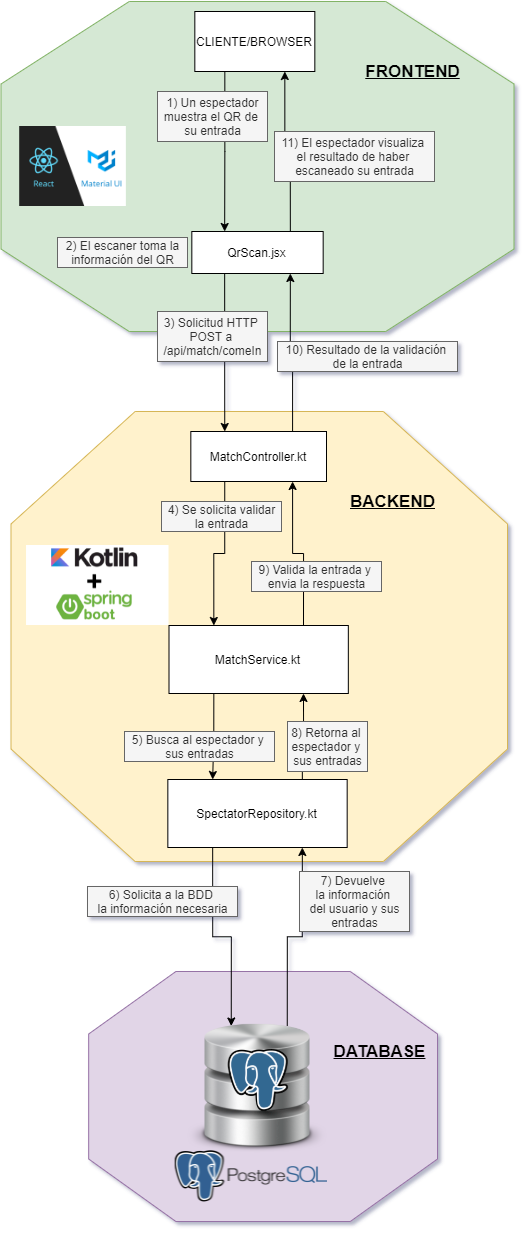

The diagram above was exported from draw.io. Its source (the exported page's mxGraphModel, read from the mxfile embedded in the PNG):
<mxGraphModel dx="2131" dy="462" grid="1" gridSize="10" guides="1" tooltips="1" connect="1" arrows="1" fold="1" page="1" pageScale="1" pageWidth="827" pageHeight="1169" math="0" shadow="0">
  <root>
    <mxCell id="0" />
    <mxCell id="1" parent="0" />
    <mxCell id="2Pm3Cw4mVMeKrnKaYbEA-77" value="" style="verticalLabelPosition=bottom;verticalAlign=top;html=1;shape=mxgraph.basic.polygon;polyCoords=[[0.25,0],[0.75,0],[1,0.25],[1,0.75],[0.75,1],[0.25,1],[0,0.75],[0,0.25]];polyline=0;fillColor=#e1d5e7;strokeColor=#9673a6;" vertex="1" parent="1">
      <mxGeometry x="-448.83" y="1310" width="348.83" height="250" as="geometry" />
    </mxCell>
    <mxCell id="2Pm3Cw4mVMeKrnKaYbEA-76" value="" style="verticalLabelPosition=bottom;verticalAlign=top;html=1;shape=mxgraph.basic.polygon;polyCoords=[[0.25,0],[0.75,0],[1,0.25],[1,0.75],[0.75,1],[0.25,1],[0,0.75],[0,0.25]];polyline=0;fillColor=#fff2cc;strokeColor=#d6b656;" vertex="1" parent="1">
      <mxGeometry x="-526.5" y="750" width="496.5" height="450" as="geometry" />
    </mxCell>
    <mxCell id="2Pm3Cw4mVMeKrnKaYbEA-75" value="" style="verticalLabelPosition=bottom;verticalAlign=top;html=1;shape=mxgraph.basic.polygon;polyCoords=[[0.25,0],[0.75,0],[1,0.25],[1,0.75],[0.75,1],[0.25,1],[0,0.75],[0,0.25]];polyline=0;fillColor=#d5e8d4;strokeColor=#82b366;" vertex="1" parent="1">
      <mxGeometry x="-536.5" y="340" width="513" height="330" as="geometry" />
    </mxCell>
    <mxCell id="2Pm3Cw4mVMeKrnKaYbEA-33" style="edgeStyle=orthogonalEdgeStyle;rounded=0;orthogonalLoop=1;jettySize=auto;html=1;exitX=0.25;exitY=1;exitDx=0;exitDy=0;entryX=0.25;entryY=0;entryDx=0;entryDy=0;" edge="1" parent="1" source="2Pm3Cw4mVMeKrnKaYbEA-27" target="2Pm3Cw4mVMeKrnKaYbEA-34">
      <mxGeometry relative="1" as="geometry">
        <mxPoint x="273.33" y="432" as="targetPoint" />
      </mxGeometry>
    </mxCell>
    <mxCell id="2Pm3Cw4mVMeKrnKaYbEA-92" style="edgeStyle=orthogonalEdgeStyle;rounded=0;orthogonalLoop=1;jettySize=auto;html=1;exitX=0.75;exitY=0;exitDx=0;exitDy=0;entryX=0.75;entryY=1;entryDx=0;entryDy=0;" edge="1" parent="1" source="2Pm3Cw4mVMeKrnKaYbEA-27" target="2Pm3Cw4mVMeKrnKaYbEA-71">
      <mxGeometry relative="1" as="geometry" />
    </mxCell>
    <mxCell id="2Pm3Cw4mVMeKrnKaYbEA-27" value="QrScan.jsx" style="rounded=0;whiteSpace=wrap;html=1;" vertex="1" parent="1">
      <mxGeometry x="-345.6700000000001" y="570" width="131.34" height="42" as="geometry" />
    </mxCell>
    <mxCell id="2Pm3Cw4mVMeKrnKaYbEA-30" value="3) Solicitud HTTP &lt;br&gt;POST a &lt;br&gt;/api/match/comeIn" style="text;html=1;align=center;verticalAlign=middle;resizable=0;points=[];autosize=1;strokeColor=#666666;fillColor=#f5f5f5;fontColor=#333333;" vertex="1" parent="1">
      <mxGeometry x="-380" y="650" width="110" height="50" as="geometry" />
    </mxCell>
    <mxCell id="2Pm3Cw4mVMeKrnKaYbEA-31" value="2) El escaner toma la&lt;br&gt;información del QR" style="text;html=1;align=center;verticalAlign=middle;resizable=0;points=[];autosize=1;strokeColor=#666666;fillColor=#f5f5f5;fontColor=#333333;" vertex="1" parent="1">
      <mxGeometry x="-480" y="576" width="130" height="30" as="geometry" />
    </mxCell>
    <mxCell id="2Pm3Cw4mVMeKrnKaYbEA-35" style="edgeStyle=orthogonalEdgeStyle;rounded=0;orthogonalLoop=1;jettySize=auto;html=1;exitX=0.25;exitY=1;exitDx=0;exitDy=0;entryX=0.25;entryY=0;entryDx=0;entryDy=0;" edge="1" parent="1" source="2Pm3Cw4mVMeKrnKaYbEA-34" target="2Pm3Cw4mVMeKrnKaYbEA-37">
      <mxGeometry relative="1" as="geometry">
        <mxPoint x="93.33000000000004" y="932" as="targetPoint" />
      </mxGeometry>
    </mxCell>
    <mxCell id="2Pm3Cw4mVMeKrnKaYbEA-52" style="edgeStyle=orthogonalEdgeStyle;rounded=0;orthogonalLoop=1;jettySize=auto;html=1;exitX=0.75;exitY=0;exitDx=0;exitDy=0;entryX=0.75;entryY=1;entryDx=0;entryDy=0;" edge="1" parent="1" source="2Pm3Cw4mVMeKrnKaYbEA-34" target="2Pm3Cw4mVMeKrnKaYbEA-27">
      <mxGeometry relative="1" as="geometry">
        <mxPoint x="-190" y="680" as="targetPoint" />
      </mxGeometry>
    </mxCell>
    <mxCell id="2Pm3Cw4mVMeKrnKaYbEA-34" value="MatchController.kt" style="rounded=0;whiteSpace=wrap;html=1;" vertex="1" parent="1">
      <mxGeometry x="-346.67" y="770" width="135.67" height="50" as="geometry" />
    </mxCell>
    <mxCell id="2Pm3Cw4mVMeKrnKaYbEA-36" value="4) Se solicita&amp;nbsp;validar&lt;br&gt;la entrada" style="text;html=1;align=center;verticalAlign=middle;resizable=0;points=[];autosize=1;strokeColor=#666666;fillColor=#f5f5f5;fontColor=#333333;" vertex="1" parent="1">
      <mxGeometry x="-376" y="840" width="120" height="30" as="geometry" />
    </mxCell>
    <mxCell id="2Pm3Cw4mVMeKrnKaYbEA-50" style="edgeStyle=orthogonalEdgeStyle;rounded=0;orthogonalLoop=1;jettySize=auto;html=1;exitX=0.75;exitY=0;exitDx=0;exitDy=0;entryX=0.75;entryY=1;entryDx=0;entryDy=0;" edge="1" parent="1" source="2Pm3Cw4mVMeKrnKaYbEA-37" target="2Pm3Cw4mVMeKrnKaYbEA-34">
      <mxGeometry relative="1" as="geometry">
        <mxPoint x="-210" y="840" as="targetPoint" />
      </mxGeometry>
    </mxCell>
    <mxCell id="2Pm3Cw4mVMeKrnKaYbEA-93" style="edgeStyle=orthogonalEdgeStyle;rounded=0;orthogonalLoop=1;jettySize=auto;html=1;exitX=0.25;exitY=1;exitDx=0;exitDy=0;entryX=0.25;entryY=0;entryDx=0;entryDy=0;" edge="1" parent="1" source="2Pm3Cw4mVMeKrnKaYbEA-37" target="2Pm3Cw4mVMeKrnKaYbEA-40">
      <mxGeometry relative="1" as="geometry" />
    </mxCell>
    <mxCell id="2Pm3Cw4mVMeKrnKaYbEA-37" value="MatchService.kt" style="rounded=0;whiteSpace=wrap;html=1;" vertex="1" parent="1">
      <mxGeometry x="-368.49999999999994" y="964" width="179.33" height="68" as="geometry" />
    </mxCell>
    <mxCell id="2Pm3Cw4mVMeKrnKaYbEA-42" style="edgeStyle=orthogonalEdgeStyle;rounded=0;orthogonalLoop=1;jettySize=auto;html=1;exitX=0.25;exitY=1;exitDx=0;exitDy=0;entryX=0.15;entryY=0.05;entryDx=0;entryDy=0;entryPerimeter=0;" edge="1" parent="1" source="2Pm3Cw4mVMeKrnKaYbEA-40">
      <mxGeometry relative="1" as="geometry">
        <mxPoint x="-306.25" y="1364.5000000000002" as="targetPoint" />
      </mxGeometry>
    </mxCell>
    <mxCell id="2Pm3Cw4mVMeKrnKaYbEA-94" style="edgeStyle=orthogonalEdgeStyle;rounded=0;orthogonalLoop=1;jettySize=auto;html=1;exitX=0.75;exitY=0;exitDx=0;exitDy=0;entryX=0.75;entryY=1;entryDx=0;entryDy=0;" edge="1" parent="1" source="2Pm3Cw4mVMeKrnKaYbEA-40" target="2Pm3Cw4mVMeKrnKaYbEA-37">
      <mxGeometry relative="1" as="geometry" />
    </mxCell>
    <mxCell id="2Pm3Cw4mVMeKrnKaYbEA-40" value="SpectatorRepository.kt" style="rounded=0;whiteSpace=wrap;html=1;" vertex="1" parent="1">
      <mxGeometry x="-369.65999999999997" y="1118" width="179.33" height="68" as="geometry" />
    </mxCell>
    <mxCell id="2Pm3Cw4mVMeKrnKaYbEA-46" style="edgeStyle=orthogonalEdgeStyle;rounded=0;orthogonalLoop=1;jettySize=auto;html=1;exitX=0.85;exitY=0.05;exitDx=0;exitDy=0;entryX=0.75;entryY=1;entryDx=0;entryDy=0;exitPerimeter=0;" edge="1" parent="1" target="2Pm3Cw4mVMeKrnKaYbEA-40">
      <mxGeometry relative="1" as="geometry">
        <mxPoint x="-250.25" y="1364.5000000000002" as="sourcePoint" />
      </mxGeometry>
    </mxCell>
    <mxCell id="2Pm3Cw4mVMeKrnKaYbEA-45" value="6) Solicita a la BDD &lt;br&gt;la información necesaria" style="text;html=1;align=center;verticalAlign=middle;resizable=0;points=[];autosize=1;strokeColor=#666666;fillColor=#f5f5f5;fontColor=#333333;" vertex="1" parent="1">
      <mxGeometry x="-450" y="1225" width="150" height="30" as="geometry" />
    </mxCell>
    <mxCell id="2Pm3Cw4mVMeKrnKaYbEA-47" value="7) Devuelve &lt;br&gt;la información&amp;nbsp;&lt;br&gt;del usuario y sus&lt;br&gt;entradas" style="text;html=1;align=center;verticalAlign=middle;resizable=0;points=[];autosize=1;strokeColor=#666666;fillColor=#f5f5f5;fontColor=#333333;" vertex="1" parent="1">
      <mxGeometry x="-238" y="1210" width="110" height="60" as="geometry" />
    </mxCell>
    <mxCell id="2Pm3Cw4mVMeKrnKaYbEA-49" value="8) Retorna al &lt;br&gt;espectador y &lt;br&gt;sus entradas" style="text;html=1;align=center;verticalAlign=middle;resizable=0;points=[];autosize=1;strokeColor=#666666;fillColor=#f5f5f5;fontColor=#333333;" vertex="1" parent="1">
      <mxGeometry x="-250" y="1060" width="80" height="50" as="geometry" />
    </mxCell>
    <mxCell id="2Pm3Cw4mVMeKrnKaYbEA-51" value="9) Valida la entrada y &lt;br&gt;envia la respuesta" style="text;html=1;align=center;verticalAlign=middle;resizable=0;points=[];autosize=1;strokeColor=#666666;fillColor=#f5f5f5;fontColor=#333333;" vertex="1" parent="1">
      <mxGeometry x="-286" y="900" width="130" height="30" as="geometry" />
    </mxCell>
    <mxCell id="2Pm3Cw4mVMeKrnKaYbEA-53" value="10) Resultado de la validación &lt;br&gt;de la entrada" style="text;html=1;align=center;verticalAlign=middle;resizable=0;points=[];autosize=1;strokeColor=#666666;fillColor=#f5f5f5;fontColor=#333333;" vertex="1" parent="1">
      <mxGeometry x="-260" y="680" width="180" height="30" as="geometry" />
    </mxCell>
    <mxCell id="2Pm3Cw4mVMeKrnKaYbEA-58" value="11) El espectador visualiza &lt;br&gt;el resultado de haber &lt;br&gt;escaneado su entrada" style="text;html=1;align=center;verticalAlign=middle;resizable=0;points=[];autosize=1;strokeColor=#666666;fillColor=#f5f5f5;fontColor=#333333;" vertex="1" parent="1">
      <mxGeometry x="-263" y="470" width="160" height="50" as="geometry" />
    </mxCell>
    <mxCell id="2Pm3Cw4mVMeKrnKaYbEA-86" style="edgeStyle=orthogonalEdgeStyle;rounded=0;orthogonalLoop=1;jettySize=auto;html=1;exitX=0.25;exitY=1;exitDx=0;exitDy=0;entryX=0.25;entryY=0;entryDx=0;entryDy=0;" edge="1" parent="1" source="2Pm3Cw4mVMeKrnKaYbEA-71" target="2Pm3Cw4mVMeKrnKaYbEA-27">
      <mxGeometry relative="1" as="geometry" />
    </mxCell>
    <mxCell id="2Pm3Cw4mVMeKrnKaYbEA-71" value="CLIENTE/BROWSER" style="rounded=0;whiteSpace=wrap;html=1;" vertex="1" parent="1">
      <mxGeometry x="-342.67" y="350" width="120" height="60" as="geometry" />
    </mxCell>
    <mxCell id="2Pm3Cw4mVMeKrnKaYbEA-18" value="1) Un espectador&lt;br&gt;muestra el QR de &lt;br&gt;su entrada" style="text;html=1;align=center;verticalAlign=middle;resizable=0;points=[];autosize=1;strokeColor=#666666;fillColor=#f5f5f5;fontColor=#333333;" vertex="1" parent="1">
      <mxGeometry x="-380.00000000000006" y="430" width="110" height="50" as="geometry" />
    </mxCell>
    <mxCell id="2Pm3Cw4mVMeKrnKaYbEA-39" value="5) Busca al espectador y&amp;nbsp;&lt;br&gt;sus entradas" style="text;html=1;align=center;verticalAlign=middle;resizable=0;points=[];autosize=1;strokeColor=#666666;fillColor=#f5f5f5;fontColor=#333333;" vertex="1" parent="1">
      <mxGeometry x="-412.99999999999994" y="1070" width="150" height="30" as="geometry" />
    </mxCell>
    <mxCell id="2Pm3Cw4mVMeKrnKaYbEA-79" value="" style="shape=image;verticalLabelPosition=bottom;labelBackgroundColor=#ffffff;verticalAlign=top;aspect=fixed;imageAspect=0;image=https://miro.medium.com/max/480/0*6lPHg32SjsdpRNZN.png;" vertex="1" parent="1">
      <mxGeometry x="-517.82" y="465" width="106.67" height="80" as="geometry" />
    </mxCell>
    <mxCell id="2Pm3Cw4mVMeKrnKaYbEA-80" value="" style="shape=image;verticalLabelPosition=bottom;labelBackgroundColor=#ffffff;verticalAlign=top;aspect=fixed;imageAspect=0;image=https://hackernoon.com/hn-images/1*335G-wr9wfI3LlBYgndkLw.png;" vertex="1" parent="1">
      <mxGeometry x="-510.97" y="884" width="142.47" height="80" as="geometry" />
    </mxCell>
    <mxCell id="2Pm3Cw4mVMeKrnKaYbEA-83" value="" style="shape=image;verticalLabelPosition=bottom;labelBackgroundColor=#ffffff;verticalAlign=top;aspect=fixed;imageAspect=0;image=http://anzoategui.gob.ve/personalanzoategui/Recursos/postgres.png;" vertex="1" parent="1">
      <mxGeometry x="-350" y="1354" width="140" height="140" as="geometry" />
    </mxCell>
    <mxCell id="2Pm3Cw4mVMeKrnKaYbEA-85" value="" style="shape=image;verticalLabelPosition=bottom;labelBackgroundColor=#ffffff;verticalAlign=top;aspect=fixed;imageAspect=0;image=https://tecnologiaenvivo.com/wp-content/uploads/2016/03/postgresql-logo.png;" vertex="1" parent="1">
      <mxGeometry x="-362.3" y="1480" width="152.3" height="70" as="geometry" />
    </mxCell>
    <mxCell id="2Pm3Cw4mVMeKrnKaYbEA-88" value="&lt;font style=&quot;font-size: 17px&quot;&gt;&lt;b&gt;&lt;u&gt;FRONTEND&lt;/u&gt;&lt;/b&gt;&lt;/font&gt;" style="text;html=1;align=center;verticalAlign=middle;resizable=0;points=[];autosize=1;strokeColor=none;fillColor=none;" vertex="1" parent="1">
      <mxGeometry x="-179.99999999999997" y="400" width="110" height="20" as="geometry" />
    </mxCell>
    <mxCell id="2Pm3Cw4mVMeKrnKaYbEA-89" value="&lt;font style=&quot;font-size: 17px&quot;&gt;&lt;b&gt;&lt;u&gt;BACKEND&lt;/u&gt;&lt;/b&gt;&lt;/font&gt;" style="text;html=1;align=center;verticalAlign=middle;resizable=0;points=[];autosize=1;strokeColor=none;fillColor=none;" vertex="1" parent="1">
      <mxGeometry x="-194.99999999999997" y="830" width="100" height="20" as="geometry" />
    </mxCell>
    <mxCell id="2Pm3Cw4mVMeKrnKaYbEA-90" value="&lt;span style=&quot;font-size: 17px&quot;&gt;&lt;b&gt;&lt;u&gt;DATABASE&lt;/u&gt;&lt;/b&gt;&lt;/span&gt;" style="text;html=1;align=center;verticalAlign=middle;resizable=0;points=[];autosize=1;strokeColor=none;fillColor=none;" vertex="1" parent="1">
      <mxGeometry x="-212.99999999999997" y="1380" width="110" height="20" as="geometry" />
    </mxCell>
  </root>
</mxGraphModel>